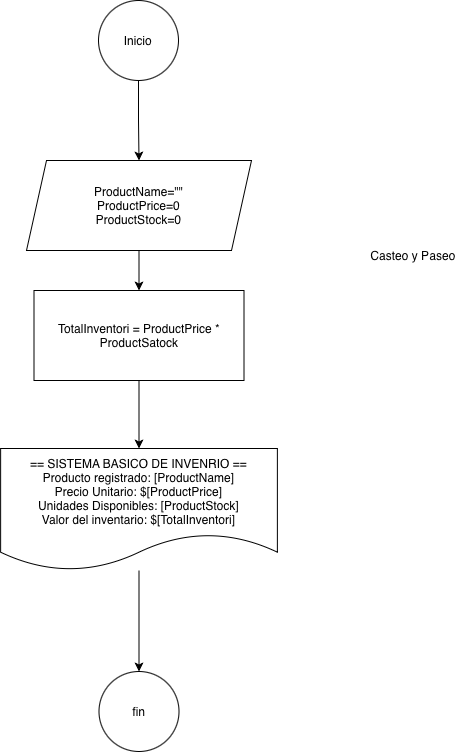

The diagram above was exported from draw.io. Its source (the exported page's mxGraphModel, read from the mxfile embedded in the PNG):
<mxGraphModel dx="1222" dy="826" grid="1" gridSize="10" guides="1" tooltips="1" connect="1" arrows="1" fold="1" page="1" pageScale="1" pageWidth="850" pageHeight="1100" math="0" shadow="0">
  <root>
    <mxCell id="0" />
    <mxCell id="1" parent="0" />
    <mxCell id="sHlCrvmUYJ4UxrFCZ_wt-3" edge="1" parent="1" source="sHlCrvmUYJ4UxrFCZ_wt-1" style="edgeStyle=orthogonalEdgeStyle;rounded=0;orthogonalLoop=1;jettySize=auto;html=1;" target="sHlCrvmUYJ4UxrFCZ_wt-2">
      <mxGeometry relative="1" as="geometry" />
    </mxCell>
    <mxCell id="sHlCrvmUYJ4UxrFCZ_wt-1" parent="1" style="ellipse;whiteSpace=wrap;html=1;aspect=fixed;" value="Inicio" vertex="1">
      <mxGeometry height="80" width="80" x="385" y="50" as="geometry" />
    </mxCell>
    <mxCell id="sHlCrvmUYJ4UxrFCZ_wt-4" edge="1" parent="1" source="sHlCrvmUYJ4UxrFCZ_wt-2" style="edgeStyle=orthogonalEdgeStyle;rounded=0;orthogonalLoop=1;jettySize=auto;html=1;entryX=0.5;entryY=0;entryDx=0;entryDy=0;" target="sHlCrvmUYJ4UxrFCZ_wt-9">
      <mxGeometry relative="1" as="geometry">
        <mxPoint x="425.5" y="350" as="targetPoint" />
      </mxGeometry>
    </mxCell>
    <mxCell id="sHlCrvmUYJ4UxrFCZ_wt-2" parent="1" style="shape=parallelogram;perimeter=parallelogramPerimeter;whiteSpace=wrap;html=1;fixedSize=1;" value="ProductName=&quot;&quot;&lt;div&gt;ProductPrice=0&lt;div&gt;ProductStock=0&lt;/div&gt;&lt;/div&gt;" vertex="1">
      <mxGeometry height="90" width="225" x="313" y="210" as="geometry" />
    </mxCell>
    <mxCell id="sHlCrvmUYJ4UxrFCZ_wt-8" edge="1" parent="1" style="edgeStyle=orthogonalEdgeStyle;rounded=0;orthogonalLoop=1;jettySize=auto;html=1;entryX=0.5;entryY=0;entryDx=0;entryDy=0;">
      <mxGeometry relative="1" as="geometry">
        <mxPoint x="417.5" y="360" as="sourcePoint" />
        <mxPoint x="417.5" y="360" as="targetPoint" />
      </mxGeometry>
    </mxCell>
    <mxCell id="sHlCrvmUYJ4UxrFCZ_wt-12" edge="1" parent="1" source="sHlCrvmUYJ4UxrFCZ_wt-9" style="edgeStyle=orthogonalEdgeStyle;rounded=0;orthogonalLoop=1;jettySize=auto;html=1;" target="sHlCrvmUYJ4UxrFCZ_wt-11" value="">
      <mxGeometry relative="1" as="geometry" />
    </mxCell>
    <mxCell id="sHlCrvmUYJ4UxrFCZ_wt-9" parent="1" style="rounded=0;whiteSpace=wrap;html=1;" value="TotalInventori = ProductPrice * ProductSatock" vertex="1">
      <mxGeometry height="90" width="210" x="320.5" y="340" as="geometry" />
    </mxCell>
    <mxCell id="sHlCrvmUYJ4UxrFCZ_wt-14" edge="1" parent="1" source="sHlCrvmUYJ4UxrFCZ_wt-11" style="edgeStyle=orthogonalEdgeStyle;rounded=0;orthogonalLoop=1;jettySize=auto;html=1;" target="sHlCrvmUYJ4UxrFCZ_wt-13" value="">
      <mxGeometry relative="1" as="geometry" />
    </mxCell>
    <mxCell id="sHlCrvmUYJ4UxrFCZ_wt-11" parent="1" style="shape=document;whiteSpace=wrap;html=1;boundedLbl=1;rounded=0;" value="== SISTEMA BASICO DE INVENRIO ==&lt;div&gt;Producto registrado: [ProductName]&lt;/div&gt;&lt;div&gt;Precio Unitario: $[ProductPrice]&lt;/div&gt;&lt;div&gt;Unidades Disponibles: [ProductStock]&lt;/div&gt;&lt;div&gt;Valor del inventario: $[TotalInventori]&lt;/div&gt;" vertex="1">
      <mxGeometry height="122" width="276.75" x="287.13" y="498" as="geometry" />
    </mxCell>
    <mxCell id="sHlCrvmUYJ4UxrFCZ_wt-13" parent="1" style="ellipse;whiteSpace=wrap;html=1;rounded=0;" value="fin" vertex="1">
      <mxGeometry height="80" width="80" x="385.505" y="721" as="geometry" />
    </mxCell>
    <mxCell id="sHlCrvmUYJ4UxrFCZ_wt-15" parent="1" style="text;html=1;whiteSpace=wrap;strokeColor=none;fillColor=none;align=center;verticalAlign=middle;rounded=0;" value="Casteo y Paseo" vertex="1">
      <mxGeometry height="30" width="100" x="650" y="290" as="geometry" />
    </mxCell>
  </root>
</mxGraphModel>